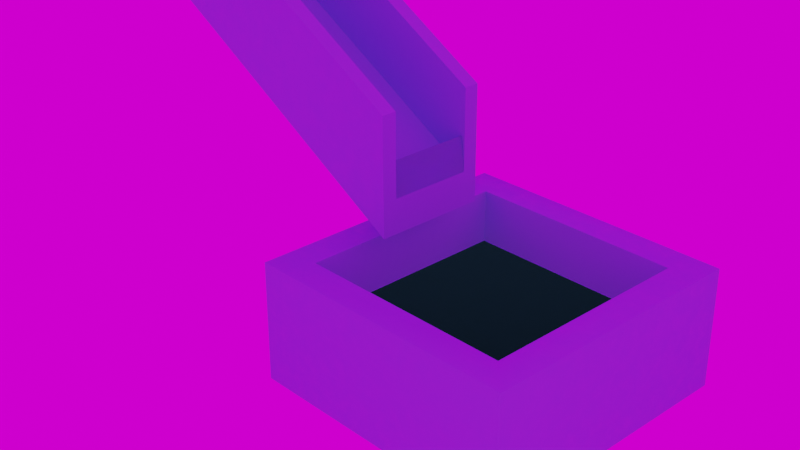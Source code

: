 # Source: scene.blend  (saved by Blender 4.5.85; exported with 4.5.12 LTS)
import bpy
from mathutils import Matrix  # noqa: F401  (used for matrix-valued properties, if any)

bpy.ops.wm.read_factory_settings(use_empty=True)
scene = bpy.context.scene
scene.name = 'Scene'

# ---- collections
col_collection = bpy.data.collections.new('Collection'); scene.collection.children.link(col_collection)

# ---- images (referenced by path relative to the original .blend; pixels are not part of the script)
import os
ASSET_DIR = os.environ.get("B2B_ASSET_DIR", "")  # directory of the original .blend (textures are referenced by path, not embedded)
HERE = os.path.dirname(os.path.abspath(__file__))  # packed textures are extracted next to this script under _unpacked/

def load_image(name, relpath, width, height, colorspace="sRGB"):
    """Load a texture the original file referenced (path relative to the .blend, or extracted next to this script)."""
    p = next((c for c in (os.path.join(HERE, relpath), os.path.join(ASSET_DIR, relpath)) if relpath and os.path.exists(c)), "")
    if p:
        img = bpy.data.images.load(p, check_existing=True)
        img.name = name
    else:  # same state as the original file: an image datablock whose file is absent (Cycles renders it pink)
        img = bpy.data.images.new(name, width, height)
        img.source = "FILE"
        img.filepath = "//" + (relpath or name)
    img.colorspace_settings.name = colorspace
    return img
img_birchwood_1k_exr_001 = load_image('birchwood_1k.exr.001', 'texture/birchwood_1k.exr', 1024, 1024, 'Linear Rec.709')

# ---- materials (node trees are filled in below, after node groups)
mat_sink = bpy.data.materials.new('Sink')
mat_sink2 = bpy.data.materials.new('Sink2')
mat_water = bpy.data.materials.new('Water')
mat_water.use_transparent_shadow = False

# ---- material node trees
mat_sink.use_nodes = True; mat_sink.node_tree.nodes.clear()
_N = mat_sink.node_tree.nodes; _L = mat_sink.node_tree.links
n0 = _N.new('ShaderNodeBsdfPrincipled'); n0.name = 'Principled BSDF'; n0.location = (207, 300)
n0.inputs[0].default_value = (0.2462, 0.4564, 0.7991, 1.0)
n0.inputs[20].default_value = 0.0
n1 = _N.new('ShaderNodeOutputMaterial'); n1.name = 'Material Output'; n1.location = (497, 300)
n2 = _N.new('ShaderNodeTexNoise'); n2.name = 'Noise Texture'; n2.location = (-253, 247)
n2.inputs[2].default_value = 8.7
n2.inputs[4].default_value = 0.66
n3 = _N.new('ShaderNodeTexCoord'); n3.name = 'Texture Coordinate'; n3.location = (-500, 238)
n4 = _N.new('ShaderNodeValToRGB'); n4.name = 'Color Ramp'; n4.location = (-73, 254)
while len(n4.color_ramp.elements) > 1: n4.color_ramp.elements.remove(n4.color_ramp.elements[-1])
n4.color_ramp.elements[0].position = 0.0; n4.color_ramp.elements[0].color = (0.2186, 0.2186, 0.2186, 1.0)
_e = n4.color_ramp.elements.new(1.0); _e.color = (1.0, 1.0, 1.0, 1.0)
_L.new(n0.outputs[0], n1.inputs[0])
_L.new(n4.outputs[0], n0.inputs[2])
_L.new(n3.outputs[3], n2.inputs[0])
_L.new(n2.outputs[0], n4.inputs[0])
n1.is_active_output = True
mat_sink2.use_nodes = True; mat_sink2.node_tree.nodes.clear()
_N = mat_sink2.node_tree.nodes; _L = mat_sink2.node_tree.links
n0 = _N.new('ShaderNodeBsdfPrincipled'); n0.name = 'Principled BSDF'; n0.location = (367, 253)
n0.inputs[0].default_value = (0.2462, 0.4564, 0.7991, 1.0)
n1 = _N.new('ShaderNodeOutputMaterial'); n1.name = 'Material Output'; n1.location = (657, 253)
n2 = _N.new('ShaderNodeTexNoise'); n2.name = 'Noise Texture'; n2.location = (-93, 200)
n2.inputs[2].default_value = 8.7
n2.inputs[4].default_value = 0.66
n3 = _N.new('ShaderNodeTexCoord'); n3.name = 'Texture Coordinate'; n3.location = (-339, 190)
n4 = _N.new('ShaderNodeValToRGB'); n4.name = 'Color Ramp'; n4.location = (87, 207)
while len(n4.color_ramp.elements) > 1: n4.color_ramp.elements.remove(n4.color_ramp.elements[-1])
n4.color_ramp.elements[0].position = 0.0; n4.color_ramp.elements[0].color = (0.2186, 0.2186, 0.2186, 1.0)
_e = n4.color_ramp.elements.new(1.0); _e.color = (1.0, 1.0, 1.0, 1.0)
_L.new(n0.outputs[0], n1.inputs[0])
_L.new(n4.outputs[0], n0.inputs[2])
_L.new(n3.outputs[3], n2.inputs[0])
_L.new(n2.outputs[0], n4.inputs[0])
n1.is_active_output = True
mat_water.use_nodes = True; mat_water.node_tree.nodes.clear()
_N = mat_water.node_tree.nodes; _L = mat_water.node_tree.links
n0 = _N.new('ShaderNodeBsdfPrincipled'); n0.name = 'Principled BSDF'; n0.location = (-38, 1384)
n0.inputs[2].default_value = 0.0
n0.inputs[3].default_value = 1.333
n0.inputs[18].default_value = 0.718
n1 = _N.new('ShaderNodeOutputMaterial'); n1.name = 'Material Output'; n1.location = (394, 1229)
_L.new(n0.outputs[0], n1.inputs[0])
n1.is_active_output = True

# ---- world
world_world = bpy.data.worlds.new('World'); scene.world = world_world
world_world.use_nodes = True; world_world.node_tree.nodes.clear()
_N = world_world.node_tree.nodes; _L = world_world.node_tree.links
n0 = _N.new('ShaderNodeOutputWorld'); n0.name = 'World Output'; n0.location = (300, 300)
n1 = _N.new('ShaderNodeBackground'); n1.name = 'Background'; n1.location = (10, 300)
n2 = _N.new('ShaderNodeTexEnvironment'); n2.name = 'Environment Texture'; n2.location = (-280, 280)
n2.image = img_birchwood_1k_exr_001
_L.new(n1.outputs[0], n0.inputs[0])
_L.new(n2.outputs[0], n1.inputs[0])
n0.is_active_output = True
world_world.color = (0.05088, 0.05088, 0.05088)
world_world.sun_shadow_jitter_overblur = 0.0

# ---- cameras
cam_camera = bpy.data.cameras.new('Camera')
cam_camera.clip_end = 100.0
cam_camera.lens = 57.0
cam_camera.ortho_scale = 7.314

# ---- lights
light_sun = bpy.data.lights.new('Sun', 'SUN')
light_sun.color = (0.9123, 1.0, 0.6875)
light_sun.use_shadow = False
light_sun.energy = 0.1

# ---- meshes
me_cube_001 = bpy.data.meshes.new('Cube.001')
me_cube_001.from_pydata([(-1.75, -0.9015, -1.114), (-1.479, -0.6307, -0.08024), (-1.75, 1.5, -1.114), (-1.479, 1.229, -0.08024), (0.651, -0.9015, -1.114), (0.3801, -0.6307, -0.08024), (0.651, 1.5, -1.114), (0.3801, 1.229, -0.08024), (-1.75, -0.9015, -0.08024), (-1.75, 1.5, -0.08024), (0.651, 1.5, -0.08024), (0.651, -0.9015, -0.08024), (-1.479, -0.6307, -0.5432), (-1.479, 1.229, -0.5432), (0.3801, 1.229, -0.5432), (0.3801, -0.6307, -0.5432), (-1.479, -0.6307, -0.5432), (-1.479, 1.229, -0.5432), (0.3801, 1.229, -0.5432), (0.3801, -0.6307, -0.5432)], [], [(0, 8, 9, 2), (2, 9, 10, 6), (6, 10, 11, 4), (4, 11, 8, 0), (2, 6, 4, 0), (5, 7, 14, 15), (1, 3, 9, 8), (3, 7, 10, 9), (7, 5, 11, 10), (5, 1, 8, 11), (14, 13, 12, 15), (3, 1, 12, 13), (1, 5, 15, 12), (7, 3, 13, 14), (18, 17, 16, 19)])
me_cube_001.polygons.foreach_set('use_smooth', [True] * 15)
_uv = me_cube_001.uv_layers.new(name='UVMap')
_uv.uv.foreach_set('vector', [0.375, 0.0, 0.625, 0.0, 0.625, 0.25, 0.375, 0.25, 0.375, 0.25, 0.625, 0.25, 0.625, 0.5, 0.375, 0.5, 0.375, 0.5, 0.625, 0.5, 0.625, 0.75, 0.375, 0.75, 0.375, 0.75, 0.625, 0.75, 0.625, 1.0, 0.375, 1.0, 0.125, 0.5, 0.375, 0.5, 0.375, 0.75, 0.125, 0.75, 0.6532, 0.7218, 0.6532, 0.5282, 0.6532, 0.5282, 0.6532, 0.7218, 0.8468, 0.7218, 0.8468, 0.5282, 0.875, 0.5, 0.875, 0.75, 0.8468, 0.5282, 0.6532, 0.5282, 0.625, 0.5, 0.875, 0.5, 0.6532, 0.5282, 0.6532, 0.7218, 0.625, 0.75, 0.625, 0.5, 0.6532, 0.7218, 0.8468, 0.7218, 0.875, 0.75, 0.625, 0.75, 0.6532, 0.5282, 0.8468, 0.5282, 0.8468, 0.7218, 0.6532, 0.7218, 0.8468, 0.5282, 0.8468, 0.7218, 0.8468, 0.7218, 0.8468, 0.5282, 0.8468, 0.7218, 0.6532, 0.7218, 0.6532, 0.7218, 0.8468, 0.7218, 0.6532, 0.5282, 0.8468, 0.5282, 0.8468, 0.5282, 0.6532, 0.5282, 0.6532, 0.5282, 0.8468, 0.5282, 0.8468, 0.7218, 0.6532, 0.7218])
me_cube_001.materials.append(mat_sink)
me_cube_001.update()
me_cube_002 = bpy.data.meshes.new('Cube.002')
me_cube_002.from_pydata([(-6.58, -0.1945, 3.312), (-6.551, -0.1945, 3.604), (-6.58, 0.7927, 3.312), (-6.551, 0.7927, 3.604), (-1.379, -0.1945, 0.1798), (-1.351, -0.1945, 0.4723), (-1.379, 0.7927, 0.1798), (-1.351, 0.7927, 0.4723), (-6.58, 0.4625, 3.312), (-6.58, 0.1334, 3.312), (-6.551, -0.06535, 3.604), (-6.551, 0.6612, 3.604), (-1.379, -0.06535, 0.1798), (-1.379, 0.6612, 0.1798), (-1.351, 0.6612, 0.4723), (-1.351, -0.06535, 0.4723), (-6.524, 0.6612, 3.885), (-6.524, 0.7927, 3.885), (-1.323, 0.7927, 0.7534), (-1.323, -0.06535, 0.7534), (-1.323, -0.1945, 0.7534), (-6.524, -0.1945, 3.885), (-6.524, -0.06535, 3.885), (-1.323, 0.6612, 0.7534), (-6.483, 0.6612, 4.299), (-6.483, 0.7927, 4.299), (-1.282, 0.7927, 1.167), (-1.282, -0.06535, 1.167), (-1.282, -0.1945, 1.167), (-6.483, -0.1945, 4.299), (-6.483, -0.06535, 4.299), (-1.282, 0.6612, 1.167), (-6.551, -0.06535, 3.604), (-6.551, 0.6612, 3.604), (-1.351, 0.6612, 0.4723), (-1.351, -0.06535, 0.4723), (-6.551, -0.06535, 3.604), (-6.551, 0.6612, 3.604), (-1.351, 0.6612, 0.4723), (-1.351, -0.06535, 0.4723), (-6.551, -0.06535, 3.604), (-6.551, 0.6612, 3.604), (-1.351, 0.6612, 0.4723), (-1.351, -0.06535, 0.4723), (-1.351, 0.6612, 0.7734), (-1.351, -0.06535, 0.7734), (-1.351, 0.6612, 0.7734), (-1.351, -0.06535, 0.7734)], [], [(8, 11, 3, 2), (2, 3, 7, 6), (12, 15, 5, 4), (4, 5, 1, 0), (9, 12, 4, 0), (14, 7, 18, 23), (11, 14, 23, 16), (10, 15, 35, 32), (2, 6, 13, 8), (8, 13, 12, 9), (6, 7, 14, 13), (13, 14, 15, 12), (0, 1, 10, 9), (9, 10, 11, 8), (22, 21, 29, 30), (16, 23, 31, 24), (7, 3, 17, 18), (10, 1, 21, 22), (15, 10, 22, 19), (5, 15, 19, 20), (3, 11, 16, 17), (1, 5, 20, 21), (27, 30, 29, 28), (26, 25, 24, 31), (20, 19, 27, 28), (17, 16, 24, 25), (19, 22, 30, 27), (23, 18, 26, 31), (21, 20, 28, 29), (18, 17, 25, 26), (32, 35, 39, 36), (15, 14, 44, 45), (11, 10, 32, 33), (14, 11, 33, 34), (38, 37, 41, 42), (35, 34, 38, 39), (34, 33, 37, 38), (33, 32, 36, 37), (42, 41, 40, 43), (37, 36, 40, 41), (36, 39, 43, 40), (39, 38, 42, 43), (45, 44, 46, 47), (34, 35, 47, 46), (14, 34, 46, 44), (35, 15, 45, 47)])
_uv = me_cube_002.uv_layers.new(name='UVMap')
_uv.uv.foreach_set('vector', [0.375, 0.1664, 0.625, 0.1664, 0.625, 0.25, 0.375, 0.25, 0.375, 0.25, 0.625, 0.25, 0.625, 0.5, 0.375, 0.5, 0.375, 0.667, 0.625, 0.667, 0.625, 0.75, 0.375, 0.75, 0.375, 0.75, 0.625, 0.75, 0.625, 1.0, 0.375, 1.0, 0.125, 0.667, 0.375, 0.667, 0.375, 0.75, 0.125, 0.75, 0.625, 0.5836, 0.625, 0.5, 0.625, 0.5, 0.625, 0.5836, 0.875, 0.5836, 0.625, 0.5836, 0.625, 0.5836, 0.875, 0.5836, 0.875, 0.667, 0.625, 0.667, 0.625, 0.667, 0.875, 0.667, 0.125, 0.5, 0.375, 0.5, 0.375, 0.5836, 0.125, 0.5836, 0.125, 0.5836, 0.375, 0.5836, 0.375, 0.667, 0.125, 0.667, 0.375, 0.5, 0.625, 0.5, 0.625, 0.5836, 0.375, 0.5836, 0.375, 0.5836, 0.625, 0.5836, 0.625, 0.667, 0.375, 0.667, 0.375, 0.0, 0.625, 0.0, 0.625, 0.08304, 0.375, 0.08304, 0.375, 0.08304, 0.625, 0.08304, 0.625, 0.1664, 0.375, 0.1664, 0.625, 0.08304, 0.625, 0.0, 0.625, 0.0, 0.625, 0.08304, 0.875, 0.5836, 0.625, 0.5836, 0.625, 0.5836, 0.875, 0.5836, 0.625, 0.5, 0.625, 0.25, 0.625, 0.25, 0.625, 0.5, 0.625, 0.08304, 0.625, 0.0, 0.625, 0.0, 0.625, 0.08304, 0.625, 0.667, 0.875, 0.667, 0.875, 0.667, 0.625, 0.667, 0.625, 0.75, 0.625, 0.667, 0.625, 0.667, 0.625, 0.75, 0.625, 0.25, 0.625, 0.1664, 0.625, 0.1664, 0.625, 0.25, 0.625, 1.0, 0.625, 0.75, 0.625, 0.75, 0.625, 1.0, 0.625, 0.667, 0.875, 0.667, 0.875, 0.75, 0.625, 0.75, 0.625, 0.5, 0.875, 0.5, 0.875, 0.5836, 0.625, 0.5836, 0.625, 0.75, 0.625, 0.667, 0.625, 0.667, 0.625, 0.75, 0.625, 0.25, 0.625, 0.1664, 0.625, 0.1664, 0.625, 0.25, 0.625, 0.667, 0.875, 0.667, 0.875, 0.667, 0.625, 0.667, 0.625, 0.5836, 0.625, 0.5, 0.625, 0.5, 0.625, 0.5836, 0.625, 1.0, 0.625, 0.75, 0.625, 0.75, 0.625, 1.0, 0.625, 0.5, 0.625, 0.25, 0.625, 0.25, 0.625, 0.5, 0.875, 0.667, 0.625, 0.667, 0.625, 0.667, 0.875, 0.667, 0.625, 0.667, 0.625, 0.5836, 0.625, 0.5836, 0.625, 0.667, 0.625, 0.1664, 0.625, 0.08304, 0.625, 0.08304, 0.625, 0.1664, 0.625, 0.5836, 0.875, 0.5836, 0.875, 0.5836, 0.625, 0.5836, 0.625, 0.5836, 0.875, 0.5836, 0.875, 0.5836, 0.625, 0.5836, 0.625, 0.667, 0.625, 0.5836, 0.625, 0.5836, 0.625, 0.667, 0.625, 0.5836, 0.875, 0.5836, 0.875, 0.5836, 0.625, 0.5836, 0.625, 0.1664, 0.625, 0.08304, 0.625, 0.08304, 0.625, 0.1664, 0.625, 0.5836, 0.875, 0.5836, 0.875, 0.667, 0.625, 0.667, 0.625, 0.1664, 0.625, 0.08304, 0.625, 0.08304, 0.625, 0.1664, 0.875, 0.667, 0.625, 0.667, 0.625, 0.667, 0.875, 0.667, 0.625, 0.667, 0.625, 0.5836, 0.625, 0.5836, 0.625, 0.667, 0.625, 0.667, 0.625, 0.5836, 0.625, 0.5836, 0.625, 0.667, 0.625, 0.5836, 0.625, 0.667, 0.625, 0.667, 0.625, 0.5836, 0.625, 0.5836, 0.625, 0.5836, 0.625, 0.5836, 0.625, 0.5836, 0.625, 0.667, 0.625, 0.667, 0.625, 0.667, 0.625, 0.667])
me_cube_002.materials.append(mat_sink2)
me_cube_002.update()
me_icosphere = bpy.data.meshes.new('Icosphere')
me_icosphere.from_pydata([(-5.281, 0.2757, 3.069), (-5.138, 0.172, 3.178), (-5.336, 0.108, 3.178), (-5.457, 0.2757, 3.178), (-5.336, 0.4435, 3.178), (-5.138, 0.3794, 3.178), (-5.227, 0.108, 3.354), (-5.424, 0.172, 3.354), (-5.424, 0.3794, 3.354), (-5.227, 0.4435, 3.354), (-5.105, 0.2757, 3.354), (-5.281, 0.2757, 3.463), (-5.313, 0.1771, 3.098), (-5.197, 0.2148, 3.098), (-5.229, 0.1162, 3.162), (-5.113, 0.2757, 3.162), (-5.197, 0.3367, 3.098), (-5.385, 0.2757, 3.098), (-5.417, 0.1771, 3.162), (-5.313, 0.3743, 3.098), (-5.417, 0.3743, 3.162), (-5.229, 0.4353, 3.162), (-5.094, 0.2148, 3.266), (-5.094, 0.3367, 3.266), (-5.281, 0.07852, 3.266), (-5.165, 0.1162, 3.266), (-5.469, 0.2148, 3.266), (-5.397, 0.1162, 3.266), (-5.397, 0.4353, 3.266), (-5.469, 0.3367, 3.266), (-5.165, 0.4353, 3.266), (-5.281, 0.4729, 3.266), (-5.145, 0.1771, 3.37), (-5.333, 0.1162, 3.37), (-5.449, 0.2757, 3.37), (-5.333, 0.4353, 3.37), (-5.145, 0.3743, 3.37), (-5.249, 0.1771, 3.434), (-5.177, 0.2757, 3.434), (-5.365, 0.2148, 3.434), (-5.365, 0.3367, 3.434), (-5.249, 0.3743, 3.434)], [], [(0, 13, 12), (1, 13, 15), (0, 12, 17), (0, 17, 19), (0, 19, 16), (1, 15, 22), (2, 14, 24), (3, 18, 26), (4, 20, 28), (5, 21, 30), (1, 22, 25), (2, 24, 27), (3, 26, 29), (4, 28, 31), (5, 30, 23), (6, 32, 37), (7, 33, 39), (8, 34, 40), (9, 35, 41), (10, 36, 38), (38, 41, 11), (38, 36, 41), (36, 9, 41), (41, 40, 11), (41, 35, 40), (35, 8, 40), (40, 39, 11), (40, 34, 39), (34, 7, 39), (39, 37, 11), (39, 33, 37), (33, 6, 37), (37, 38, 11), (37, 32, 38), (32, 10, 38), (23, 36, 10), (23, 30, 36), (30, 9, 36), (31, 35, 9), (31, 28, 35), (28, 8, 35), (29, 34, 8), (29, 26, 34), (26, 7, 34), (27, 33, 7), (27, 24, 33), (24, 6, 33), (25, 32, 6), (25, 22, 32), (22, 10, 32), (30, 31, 9), (30, 21, 31), (21, 4, 31), (28, 29, 8), (28, 20, 29), (20, 3, 29), (26, 27, 7), (26, 18, 27), (18, 2, 27), (24, 25, 6), (24, 14, 25), (14, 1, 25), (22, 23, 10), (22, 15, 23), (15, 5, 23), (16, 21, 5), (16, 19, 21), (19, 4, 21), (19, 20, 4), (19, 17, 20), (17, 3, 20), (17, 18, 3), (17, 12, 18), (12, 2, 18), (15, 16, 5), (15, 13, 16), (13, 0, 16), (12, 14, 2), (12, 13, 14), (13, 1, 14)])
_uv = me_icosphere.uv_layers.new(name='UVMap')
_uv.uv.foreach_set('vector', [0.1818, 0.0, 0.2273, 0.07873, 0.1364, 0.07873, 0.2727, 0.1575, 0.3182, 0.07873, 0.3636, 0.1575, 0.9091, 0.0, 0.9545, 0.07873, 0.8636, 0.07873, 0.7273, 0.0, 0.7727, 0.07873, 0.6818, 0.07873, 0.5455, 0.0, 0.5909, 0.07873, 0.5, 0.07873, 0.2727, 0.1575, 0.3636, 0.1575, 0.3182, 0.2362, 0.09091, 0.1575, 0.1818, 0.1575, 0.1364, 0.2362, 0.8182, 0.1575, 0.9091, 0.1575, 0.8636, 0.2362, 0.6364, 0.1575, 0.7273, 0.1575, 0.6818, 0.2362, 0.4545, 0.1575, 0.5455, 0.1575, 0.5, 0.2362, 0.2727, 0.1575, 0.3182, 0.2362, 0.2273, 0.2362, 0.09091, 0.1575, 0.1364, 0.2362, 0.04546, 0.2362, 0.8182, 0.1575, 0.8636, 0.2362, 0.7727, 0.2362, 0.6364, 0.1575, 0.6818, 0.2362, 0.5909, 0.2362, 0.4545, 0.1575, 0.5, 0.2362, 0.4091, 0.2362, 0.1818, 0.3149, 0.2727, 0.3149, 0.2273, 0.3937, 0.0, 0.3149, 0.09091, 0.3149, 0.04546, 0.3937, 0.7273, 0.3149, 0.8182, 0.3149, 0.7727, 0.3937, 0.5455, 0.3149, 0.6364, 0.3149, 0.5909, 0.3937, 0.3636, 0.3149, 0.4545, 0.3149, 0.4091, 0.3937, 0.4091, 0.3937, 0.5, 0.3937, 0.4545, 0.4724, 0.4091, 0.3937, 0.4545, 0.3149, 0.5, 0.3937, 0.4545, 0.3149, 0.5455, 0.3149, 0.5, 0.3937, 0.5909, 0.3937, 0.6818, 0.3937, 0.6364, 0.4724, 0.5909, 0.3937, 0.6364, 0.3149, 0.6818, 0.3937, 0.6364, 0.3149, 0.7273, 0.3149, 0.6818, 0.3937, 0.7727, 0.3937, 0.8636, 0.3937, 0.8182, 0.4724, 0.7727, 0.3937, 0.8182, 0.3149, 0.8636, 0.3937, 0.8182, 0.3149, 0.9091, 0.3149, 0.8636, 0.3937, 0.04546, 0.3937, 0.1364, 0.3937, 0.09091, 0.4724, 0.04546, 0.3937, 0.09091, 0.3149, 0.1364, 0.3937, 0.09091, 0.3149, 0.1818, 0.3149, 0.1364, 0.3937, 0.2273, 0.3937, 0.3182, 0.3937, 0.2727, 0.4724, 0.2273, 0.3937, 0.2727, 0.3149, 0.3182, 0.3937, 0.2727, 0.3149, 0.3636, 0.3149, 0.3182, 0.3937, 0.4091, 0.2362, 0.4545, 0.3149, 0.3636, 0.3149, 0.4091, 0.2362, 0.5, 0.2362, 0.4545, 0.3149, 0.5, 0.2362, 0.5455, 0.3149, 0.4545, 0.3149, 0.5909, 0.2362, 0.6364, 0.3149, 0.5455, 0.3149, 0.5909, 0.2362, 0.6818, 0.2362, 0.6364, 0.3149, 0.6818, 0.2362, 0.7273, 0.3149, 0.6364, 0.3149, 0.7727, 0.2362, 0.8182, 0.3149, 0.7273, 0.3149, 0.7727, 0.2362, 0.8636, 0.2362, 0.8182, 0.3149, 0.8636, 0.2362, 0.9091, 0.3149, 0.8182, 0.3149, 0.04546, 0.2362, 0.09091, 0.3149, 0.0, 0.3149, 0.04546, 0.2362, 0.1364, 0.2362, 0.09091, 0.3149, 0.1364, 0.2362, 0.1818, 0.3149, 0.09091, 0.3149, 0.2273, 0.2362, 0.2727, 0.3149, 0.1818, 0.3149, 0.2273, 0.2362, 0.3182, 0.2362, 0.2727, 0.3149, 0.3182, 0.2362, 0.3636, 0.3149, 0.2727, 0.3149, 0.5, 0.2362, 0.5909, 0.2362, 0.5455, 0.3149, 0.5, 0.2362, 0.5455, 0.1575, 0.5909, 0.2362, 0.5455, 0.1575, 0.6364, 0.1575, 0.5909, 0.2362, 0.6818, 0.2362, 0.7727, 0.2362, 0.7273, 0.3149, 0.6818, 0.2362, 0.7273, 0.1575, 0.7727, 0.2362, 0.7273, 0.1575, 0.8182, 0.1575, 0.7727, 0.2362, 0.8636, 0.2362, 0.9545, 0.2362, 0.9091, 0.3149, 0.8636, 0.2362, 0.9091, 0.1575, 0.9545, 0.2362, 0.9091, 0.1575, 1.0, 0.1575, 0.9545, 0.2362, 0.1364, 0.2362, 0.2273, 0.2362, 0.1818, 0.3149, 0.1364, 0.2362, 0.1818, 0.1575, 0.2273, 0.2362, 0.1818, 0.1575, 0.2727, 0.1575, 0.2273, 0.2362, 0.3182, 0.2362, 0.4091, 0.2362, 0.3636, 0.3149, 0.3182, 0.2362, 0.3636, 0.1575, 0.4091, 0.2362, 0.3636, 0.1575, 0.4545, 0.1575, 0.4091, 0.2362, 0.5, 0.07873, 0.5455, 0.1575, 0.4545, 0.1575, 0.5, 0.07873, 0.5909, 0.07873, 0.5455, 0.1575, 0.5909, 0.07873, 0.6364, 0.1575, 0.5455, 0.1575, 0.6818, 0.07873, 0.7273, 0.1575, 0.6364, 0.1575, 0.6818, 0.07873, 0.7727, 0.07873, 0.7273, 0.1575, 0.7727, 0.07873, 0.8182, 0.1575, 0.7273, 0.1575, 0.8636, 0.07873, 0.9091, 0.1575, 0.8182, 0.1575, 0.8636, 0.07873, 0.9545, 0.07873, 0.9091, 0.1575, 0.9545, 0.07873, 1.0, 0.1575, 0.9091, 0.1575, 0.3636, 0.1575, 0.4091, 0.07873, 0.4545, 0.1575, 0.3636, 0.1575, 0.3182, 0.07873, 0.4091, 0.07873, 0.3182, 0.07873, 0.3636, 0.0, 0.4091, 0.07873, 0.1364, 0.07873, 0.1818, 0.1575, 0.09091, 0.1575, 0.1364, 0.07873, 0.2273, 0.07873, 0.1818, 0.1575, 0.2273, 0.07873, 0.2727, 0.1575, 0.1818, 0.1575])
me_icosphere.materials.append(mat_water)
me_icosphere.update()
me_cube_004 = bpy.data.meshes.new('Cube.004')
me_cube_004.from_pydata([(-7.053, -4.598, -1.485), (-7.053, -4.598, 4.924), (-7.053, 5.156, -1.485), (-7.053, 5.156, 4.924), (5.225, -4.598, -1.485), (5.225, -4.598, 4.924), (5.225, 5.156, -1.485), (5.225, 5.156, 4.924)], [], [(0, 1, 3, 2), (2, 3, 7, 6), (6, 7, 5, 4), (4, 5, 1, 0), (2, 6, 4, 0), (7, 3, 1, 5)])
me_cube_004.polygons.foreach_set('use_smooth', [True] * 6)
_uv = me_cube_004.uv_layers.new(name='UVMap')
_uv.uv.foreach_set('vector', [0.375, 0.0, 0.625, 0.0, 0.625, 0.25, 0.375, 0.25, 0.375, 0.25, 0.625, 0.25, 0.625, 0.5, 0.375, 0.5, 0.375, 0.5, 0.625, 0.5, 0.625, 0.75, 0.375, 0.75, 0.375, 0.75, 0.625, 0.75, 0.625, 1.0, 0.375, 1.0, 0.125, 0.5, 0.375, 0.5, 0.375, 0.75, 0.125, 0.75, 0.625, 0.5, 0.875, 0.5, 0.875, 0.75, 0.625, 0.75])
me_cube_004.materials.append(mat_water)
me_cube_004.update()

# ---- objects
ob_camera = bpy.data.objects.new('Camera', cam_camera)
ob_sink = bpy.data.objects.new('sink', me_cube_001)
ob_slope = bpy.data.objects.new('slope', me_cube_002)
ob_icosphere = bpy.data.objects.new('icosphere', me_icosphere)
ob_domain = bpy.data.objects.new('domain', me_cube_004)
ob_sun = bpy.data.objects.new('sun', light_sun)

# ---- transforms, parenting, visibility, modifiers, constraints
ob_camera.location = (5.047, -5.912, 4.404)
ob_camera.rotation_euler = (1.109, 0.0, 0.8149)
ob_camera.scale = (2.001, 2.001, 2.001)
ob_camera.lock_rotations_4d = False
ob_camera.empty_display_type = 'ARROWS'
ob_camera.color = (0.0, 0.0, 0.0, 0.0)
ob_camera.display_type = 'WIRE'
ob_camera.lineart.crease_threshold = 0.0
ob_sink.location = (0.0, 0.0, 0.0)
ob_sink.display_type = 'SOLID'
ob_sink.lineart.usage = 'OCCLUSION_ONLY'
_m = ob_sink.modifiers.new('Fluid', 'FLUID')
_m.fluid_type = 'EFFECTOR'
_m = ob_sink.modifiers.new('Bevel', 'BEVEL')
_m.width = 0.003
_m.width_pct = 0.003
_m.segments = 3
ob_slope.location = (0.0, 0.0, 0.0)
ob_slope.rotation_euler = (5.634e-10, -0.09142, -1.232e-08)
ob_slope.scale = (0.857, 1.0, 0.9989)
_m = ob_slope.modifiers.new('Fluid', 'FLUID')
_m.fluid_type = 'EFFECTOR'
ob_icosphere.location = (1.758, 0.03119, 0.5758)
ob_icosphere.scale = (0.8602, 0.8602, 0.8602)
_m = ob_icosphere.modifiers.new('Fluid', 'FLUID')
_m.fluid_type = 'FLOW'
ob_domain.location = (0.0, 0.0, 0.0)
ob_domain.visible_shadow = False
ob_domain.display_type = 'SOLID'
ob_domain.display.show_shadows = False
_m = ob_domain.modifiers.new('Fluid', 'FLUID')
_m.fluid_type = 'DOMAIN'
_m = ob_domain.modifiers.new('Liquid Particle System', 'PARTICLE_SYSTEM')
ob_sun.location = (0.4465, 2.923, 1.564)
ob_sun.rotation_euler = (-1.062, 0.1769, -2.259)
ob_sun.scale = (2.001, 2.001, 2.001)

# ---- collection membership
col_collection.objects.link(ob_camera)
col_collection.objects.link(ob_sink)
col_collection.objects.link(ob_slope)
col_collection.objects.link(ob_icosphere)
col_collection.objects.link(ob_domain)
col_collection.objects.link(ob_sun)

# ---- scene / render settings (as saved in the file)
scene.camera = ob_camera
scene.frame_start = 20; scene.frame_end = 170; scene.frame_set(153)
scene.render.engine = 'CYCLES'
scene.render.image_settings.file_format = 'FFMPEG'
scene.render.image_settings.color_mode = 'RGB'
scene.render.image_settings.quality = 100
scene.render.fps = 30
scene.render.use_motion_blur = True
scene.render.motion_blur_shutter = 0.1004
scene.render.use_border = True
scene.render.compositor_denoise_final_quality = 'BALANCED'
scene.cycles.samples = 64
scene.cycles.adaptive_threshold = 0.1
scene.cycles.max_bounces = 4
scene.cycles.volume_step_rate = 2.0
scene.cycles.volume_max_steps = 256
scene.cycles.sample_clamp_indirect = 3.0
scene.cycles.tile_size = 256
scene.view_settings.look = 'Very High Contrast'
scene.view_settings.view_transform = 'Filmic'
bpy.context.view_layer.update()
